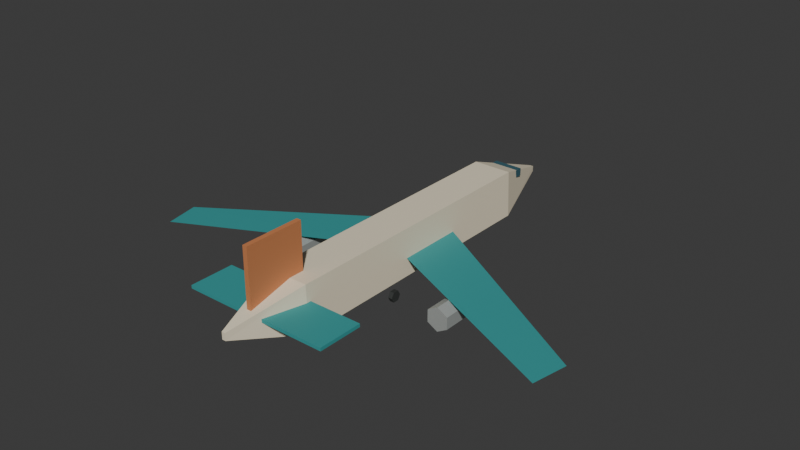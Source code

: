 # Source: plane_far.blend  (saved by Blender 5.2.45; exported with 4.5.12 LTS)
import bpy
from mathutils import Matrix  # noqa: F401  (used for matrix-valued properties, if any)

bpy.ops.wm.read_factory_settings(use_empty=True)
scene = bpy.context.scene
scene.name = 'Scene'

# ---- collections
col_collection = bpy.data.collections.new('Collection'); scene.collection.children.link(col_collection)

# ---- materials (node trees are filled in below, after node groups)
mat_traffic_cream = bpy.data.materials.new('traffic_cream')
mat_traffic_cream.diffuse_color = (0.85, 0.76, 0.57, 1.0)
mat_traffic_teal = bpy.data.materials.new('traffic_teal')
mat_traffic_teal.diffuse_color = (0.035, 0.32, 0.32, 1.0)
mat_traffic_copper = bpy.data.materials.new('traffic_copper')
mat_traffic_copper.diffuse_color = (0.6, 0.22, 0.085, 1.0)
mat_traffic_metal = bpy.data.materials.new('traffic_metal')
mat_traffic_metal.diffuse_color = (0.54, 0.57, 0.55, 1.0)
mat_traffic_glass = bpy.data.materials.new('traffic_glass')
mat_traffic_glass.diffuse_color = (0.035, 0.11, 0.14, 1.0)
mat_traffic_rubber = bpy.data.materials.new('traffic_rubber')
mat_traffic_rubber.diffuse_color = (0.035, 0.039, 0.037, 1.0)

# ---- material node trees
mat_traffic_cream.use_nodes = True; mat_traffic_cream.node_tree.nodes.clear()
_N = mat_traffic_cream.node_tree.nodes; _L = mat_traffic_cream.node_tree.links
n0 = _N.new('ShaderNodeBsdfPrincipled'); n0.name = 'Principled BSDF'; n0.location = (-200, 100)
n0.inputs[0].default_value = (0.85, 0.76, 0.57, 1.0)
n0.inputs[2].default_value = 0.62
n0.inputs[10].default_value = 0.005
n1 = _N.new('ShaderNodeOutputMaterial'); n1.name = 'Material Output'; n1.location = (200, 100)
_L.new(n0.outputs[0], n1.inputs[0])
n1.is_active_output = True
mat_traffic_teal.use_nodes = True; mat_traffic_teal.node_tree.nodes.clear()
_N = mat_traffic_teal.node_tree.nodes; _L = mat_traffic_teal.node_tree.links
n0 = _N.new('ShaderNodeBsdfPrincipled'); n0.name = 'Principled BSDF'; n0.location = (-200, 100)
n0.inputs[0].default_value = (0.035, 0.32, 0.32, 1.0)
n0.inputs[2].default_value = 0.62
n0.inputs[10].default_value = 0.005
n1 = _N.new('ShaderNodeOutputMaterial'); n1.name = 'Material Output'; n1.location = (200, 100)
_L.new(n0.outputs[0], n1.inputs[0])
n1.is_active_output = True
mat_traffic_copper.use_nodes = True; mat_traffic_copper.node_tree.nodes.clear()
_N = mat_traffic_copper.node_tree.nodes; _L = mat_traffic_copper.node_tree.links
n0 = _N.new('ShaderNodeBsdfPrincipled'); n0.name = 'Principled BSDF'; n0.location = (-200, 100)
n0.inputs[0].default_value = (0.6, 0.22, 0.085, 1.0)
n0.inputs[2].default_value = 0.62
n0.inputs[10].default_value = 0.005
n1 = _N.new('ShaderNodeOutputMaterial'); n1.name = 'Material Output'; n1.location = (200, 100)
_L.new(n0.outputs[0], n1.inputs[0])
n1.is_active_output = True
mat_traffic_metal.use_nodes = True; mat_traffic_metal.node_tree.nodes.clear()
_N = mat_traffic_metal.node_tree.nodes; _L = mat_traffic_metal.node_tree.links
n0 = _N.new('ShaderNodeBsdfPrincipled'); n0.name = 'Principled BSDF'; n0.location = (-200, 100)
n0.inputs[0].default_value = (0.54, 0.57, 0.55, 1.0)
n0.inputs[1].default_value = 0.55
n0.inputs[2].default_value = 0.62
n0.inputs[10].default_value = 0.005
n1 = _N.new('ShaderNodeOutputMaterial'); n1.name = 'Material Output'; n1.location = (200, 100)
_L.new(n0.outputs[0], n1.inputs[0])
n1.is_active_output = True
mat_traffic_glass.use_nodes = True; mat_traffic_glass.node_tree.nodes.clear()
_N = mat_traffic_glass.node_tree.nodes; _L = mat_traffic_glass.node_tree.links
n0 = _N.new('ShaderNodeBsdfPrincipled'); n0.name = 'Principled BSDF'; n0.location = (-200, 100)
n0.inputs[0].default_value = (0.035, 0.11, 0.14, 1.0)
n0.inputs[2].default_value = 0.62
n0.inputs[10].default_value = 0.005
n1 = _N.new('ShaderNodeOutputMaterial'); n1.name = 'Material Output'; n1.location = (200, 100)
_L.new(n0.outputs[0], n1.inputs[0])
n1.is_active_output = True
mat_traffic_rubber.use_nodes = True; mat_traffic_rubber.node_tree.nodes.clear()
_N = mat_traffic_rubber.node_tree.nodes; _L = mat_traffic_rubber.node_tree.links
n0 = _N.new('ShaderNodeBsdfPrincipled'); n0.name = 'Principled BSDF'; n0.location = (-200, 100)
n0.inputs[0].default_value = (0.035, 0.039, 0.037, 1.0)
n0.inputs[2].default_value = 0.62
n0.inputs[10].default_value = 0.005
n1 = _N.new('ShaderNodeOutputMaterial'); n1.name = 'Material Output'; n1.location = (200, 100)
_L.new(n0.outputs[0], n1.inputs[0])
n1.is_active_output = True

# ---- world
world_world = bpy.data.worlds.new('World'); scene.world = world_world
world_world.use_nodes = True; world_world.node_tree.nodes.clear()
_N = world_world.node_tree.nodes; _L = world_world.node_tree.links
n0 = _N.new('ShaderNodeOutputWorld'); n0.name = 'World Output'; n0.location = (200, 100)
n1 = _N.new('ShaderNodeBackground'); n1.name = 'Background'; n1.location = (-200, 100)
n1.inputs[0].default_value = (0.05088, 0.05088, 0.05088, 1.0)
_L.new(n1.outputs[0], n0.inputs[0])
n0.is_active_output = True
world_world.color = (0.05088, 0.05088, 0.05088)
world_world.sun_shadow_jitter_overblur = 0.0

# ---- meshes
me_airliner_fuselage = bpy.data.meshes.new('Airliner fuselage')
me_airliner_fuselage.from_pydata([(-0.05, -6.0, 1.1), (0.05, -6.0, 1.1), (0.05, -6.0, 1.3), (-0.05, -6.0, 1.3), (-0.6, -4.0, 0.5), (0.6, -4.0, 0.5), (0.55, -4.0, 1.8), (-0.55, -4.0, 1.8), (-0.6, 3.9, 0.5), (0.6, 3.9, 0.5), (0.55, 3.9, 1.8), (-0.55, 3.9, 1.8), (-0.05, 5.9, 1.0), (0.05, 5.9, 1.0), (0.05, 5.9, 1.15), (-0.05, 5.9, 1.15)], [], [(3, 2, 1, 0), (0, 1, 5, 4), (1, 2, 6, 5), (2, 3, 7, 6), (3, 0, 4, 7), (4, 5, 9, 8), (5, 6, 10, 9), (6, 7, 11, 10), (7, 4, 8, 11), (8, 9, 13, 12), (9, 10, 14, 13), (10, 11, 15, 14), (11, 8, 12, 15), (12, 13, 14, 15)])
me_airliner_fuselage.materials.append(mat_traffic_cream)
me_airliner_fuselage.update()
me_swept_wings = bpy.data.meshes.new('Swept wings')
me_swept_wings.from_pydata([(-0.4, 1.5, 1.0), (-6.0, -1.7, 0.8), (-5.8, -2.7, 0.8), (-0.4, -0.4, 1.0), (0.4, 1.5, 1.0), (6.0, -1.7, 0.8), (5.8, -2.7, 0.8), (0.4, -0.4, 1.0)], [], [(0, 1, 2, 3), (3, 2, 1, 0), (4, 7, 6, 5), (5, 6, 7, 4)])
me_swept_wings.materials.append(mat_traffic_teal)
me_swept_wings.update()
me_cube = bpy.data.meshes.new('Cube')
me_cube.from_pydata([(-2.05, -0.625, -0.045), (-2.05, -0.625, 0.045), (-2.05, 0.625, -0.045), (-2.05, 0.625, 0.045), (2.05, -0.625, -0.045), (2.05, -0.625, 0.045), (2.05, 0.625, -0.045), (2.05, 0.625, 0.045)], [], [(0, 1, 3, 2), (2, 3, 7, 6), (6, 7, 5, 4), (4, 5, 1, 0), (2, 6, 4, 0), (7, 3, 1, 5)])
_uv = me_cube.uv_layers.new(name='UVMap')
_uv.uv.foreach_set('vector', [0.375, 0.0, 0.625, 0.0, 0.625, 0.25, 0.375, 0.25, 0.375, 0.25, 0.625, 0.25, 0.625, 0.5, 0.375, 0.5, 0.375, 0.5, 0.625, 0.5, 0.625, 0.75, 0.375, 0.75, 0.375, 0.75, 0.625, 0.75, 0.625, 1.0, 0.375, 1.0, 0.125, 0.5, 0.375, 0.5, 0.375, 0.75, 0.125, 0.75, 0.625, 0.5, 0.875, 0.5, 0.875, 0.75, 0.625, 0.75])
me_cube.materials.append(mat_traffic_teal)
me_cube.update()
me_cube_001 = bpy.data.meshes.new('Cube.001')
me_cube_001.from_pydata([(-0.065, -0.825, -0.9), (-0.065, -0.825, 0.9), (-0.065, 0.825, -0.9), (-0.065, 0.825, 0.9), (0.065, -0.825, -0.9), (0.065, -0.825, 0.9), (0.065, 0.825, -0.9), (0.065, 0.825, 0.9)], [], [(0, 1, 3, 2), (2, 3, 7, 6), (6, 7, 5, 4), (4, 5, 1, 0), (2, 6, 4, 0), (7, 3, 1, 5)])
_uv = me_cube_001.uv_layers.new(name='UVMap')
_uv.uv.foreach_set('vector', [0.375, 0.0, 0.625, 0.0, 0.625, 0.25, 0.375, 0.25, 0.375, 0.25, 0.625, 0.25, 0.625, 0.5, 0.375, 0.5, 0.375, 0.5, 0.625, 0.5, 0.625, 0.75, 0.375, 0.75, 0.375, 0.75, 0.625, 0.75, 0.625, 1.0, 0.375, 1.0, 0.125, 0.5, 0.375, 0.5, 0.375, 0.75, 0.125, 0.75, 0.625, 0.5, 0.875, 0.5, 0.875, 0.75, 0.625, 0.75])
me_cube_001.materials.append(mat_traffic_copper)
me_cube_001.update()
me_cylinder = bpy.data.meshes.new('Cylinder')
me_cylinder.from_pydata([(0.0, 0.9, 0.33), (0.0, -0.9, 0.33), (0.2858, 0.9, 0.165), (0.2858, -0.9, 0.165), (0.2858, 0.9, -0.165), (0.2858, -0.9, -0.165), (0.0, 0.9, -0.33), (0.0, -0.9, -0.33), (-0.2858, 0.9, -0.165), (-0.2858, -0.9, -0.165), (-0.2858, 0.9, 0.165), (-0.2858, -0.9, 0.165)], [], [(0, 1, 3, 2), (2, 3, 5, 4), (4, 5, 7, 6), (6, 7, 9, 8), (3, 1, 11, 9, 7, 5), (8, 9, 11, 10), (10, 11, 1, 0), (0, 2, 4, 6, 8, 10)])
_uv = me_cylinder.uv_layers.new(name='UVMap')
_uv.uv.foreach_set('vector', [1.0, 0.5, 1.0, 1.0, 0.8333, 1.0, 0.8333, 0.5, 0.8333, 0.5, 0.8333, 1.0, 0.6667, 1.0, 0.6667, 0.5, 0.6667, 0.5, 0.6667, 1.0, 0.5, 1.0, 0.5, 0.5, 0.5, 0.5, 0.5, 1.0, 0.3333, 1.0, 0.3333, 0.5, 0.4578, 0.37, 0.25, 0.49, 0.04215, 0.37, 0.04215, 0.13, 0.25, 0.01, 0.4578, 0.13, 0.3333, 0.5, 0.3333, 1.0, 0.1667, 1.0, 0.1667, 0.5, 0.1667, 0.5, 0.1667, 1.0, -8.941e-08, 1.0, -8.941e-08, 0.5, 0.75, 0.49, 0.9578, 0.37, 0.9578, 0.13, 0.75, 0.01, 0.5422, 0.13, 0.5422, 0.37])
me_cylinder.materials.append(mat_traffic_metal)
me_cylinder.update()
me_cylinder_001 = bpy.data.meshes.new('Cylinder.001')
me_cylinder_001.from_pydata([(0.0, 0.9, 0.33), (0.0, -0.9, 0.33), (0.2858, 0.9, 0.165), (0.2858, -0.9, 0.165), (0.2858, 0.9, -0.165), (0.2858, -0.9, -0.165), (0.0, 0.9, -0.33), (0.0, -0.9, -0.33), (-0.2858, 0.9, -0.165), (-0.2858, -0.9, -0.165), (-0.2858, 0.9, 0.165), (-0.2858, -0.9, 0.165)], [], [(0, 1, 3, 2), (2, 3, 5, 4), (4, 5, 7, 6), (6, 7, 9, 8), (3, 1, 11, 9, 7, 5), (8, 9, 11, 10), (10, 11, 1, 0), (0, 2, 4, 6, 8, 10)])
_uv = me_cylinder_001.uv_layers.new(name='UVMap')
_uv.uv.foreach_set('vector', [1.0, 0.5, 1.0, 1.0, 0.8333, 1.0, 0.8333, 0.5, 0.8333, 0.5, 0.8333, 1.0, 0.6667, 1.0, 0.6667, 0.5, 0.6667, 0.5, 0.6667, 1.0, 0.5, 1.0, 0.5, 0.5, 0.5, 0.5, 0.5, 1.0, 0.3333, 1.0, 0.3333, 0.5, 0.4578, 0.37, 0.25, 0.49, 0.04215, 0.37, 0.04215, 0.13, 0.25, 0.01, 0.4578, 0.13, 0.3333, 0.5, 0.3333, 1.0, 0.1667, 1.0, 0.1667, 0.5, 0.1667, 0.5, 0.1667, 1.0, -8.941e-08, 1.0, -8.941e-08, 0.5, 0.75, 0.49, 0.9578, 0.37, 0.9578, 0.13, 0.75, 0.01, 0.5422, 0.13, 0.5422, 0.37])
me_cylinder_001.materials.append(mat_traffic_metal)
me_cylinder_001.update()
me_cube_002 = bpy.data.meshes.new('Cube.002')
me_cube_002.from_pydata([(-0.41, -0.4, -0.11), (-0.41, -0.4, 0.11), (-0.41, 0.4, -0.11), (-0.41, 0.4, 0.11), (0.41, -0.4, -0.11), (0.41, -0.4, 0.11), (0.41, 0.4, -0.11), (0.41, 0.4, 0.11)], [], [(0, 1, 3, 2), (2, 3, 7, 6), (6, 7, 5, 4), (4, 5, 1, 0), (2, 6, 4, 0), (7, 3, 1, 5)])
_uv = me_cube_002.uv_layers.new(name='UVMap')
_uv.uv.foreach_set('vector', [0.375, 0.0, 0.625, 0.0, 0.625, 0.25, 0.375, 0.25, 0.375, 0.25, 0.625, 0.25, 0.625, 0.5, 0.375, 0.5, 0.375, 0.5, 0.625, 0.5, 0.625, 0.75, 0.375, 0.75, 0.375, 0.75, 0.625, 0.75, 0.625, 1.0, 0.375, 1.0, 0.125, 0.5, 0.375, 0.5, 0.375, 0.75, 0.125, 0.75, 0.625, 0.5, 0.875, 0.5, 0.875, 0.75, 0.625, 0.75])
me_cube_002.materials.append(mat_traffic_glass)
me_cube_002.update()
me_cylinder_002 = bpy.data.meshes.new('Cylinder.002')
me_cylinder_002.from_pydata([(-0.06, 0.16, 2.623e-09), (0.06, 0.16, -2.623e-09), (-0.06, 0.08, -0.1386), (0.06, 0.08, -0.1386), (-0.06, -0.08, -0.1386), (0.06, -0.08, -0.1386), (-0.06, -0.16, 2.623e-09), (0.06, -0.16, -2.623e-09), (-0.06, -0.08, 0.1386), (0.06, -0.08, 0.1386), (-0.06, 0.08, 0.1386), (0.06, 0.08, 0.1386)], [], [(0, 1, 3, 2), (2, 3, 5, 4), (4, 5, 7, 6), (6, 7, 9, 8), (3, 1, 11, 9, 7, 5), (8, 9, 11, 10), (10, 11, 1, 0), (0, 2, 4, 6, 8, 10)])
_uv = me_cylinder_002.uv_layers.new(name='UVMap')
_uv.uv.foreach_set('vector', [1.0, 0.5, 1.0, 1.0, 0.8333, 1.0, 0.8333, 0.5, 0.8333, 0.5, 0.8333, 1.0, 0.6667, 1.0, 0.6667, 0.5, 0.6667, 0.5, 0.6667, 1.0, 0.5, 1.0, 0.5, 0.5, 0.5, 0.5, 0.5, 1.0, 0.3333, 1.0, 0.3333, 0.5, 0.4578, 0.37, 0.25, 0.49, 0.04215, 0.37, 0.04215, 0.13, 0.25, 0.01, 0.4578, 0.13, 0.3333, 0.5, 0.3333, 1.0, 0.1667, 1.0, 0.1667, 0.5, 0.1667, 0.5, 0.1667, 1.0, -8.941e-08, 1.0, -8.941e-08, 0.5, 0.75, 0.49, 0.9578, 0.37, 0.9578, 0.13, 0.75, 0.01, 0.5422, 0.13, 0.5422, 0.37])
me_cylinder_002.materials.append(mat_traffic_rubber)
me_cylinder_002.update()
me_cylinder_003 = bpy.data.meshes.new('Cylinder.003')
me_cylinder_003.from_pydata([(-0.06, 0.16, 2.623e-09), (0.06, 0.16, -2.623e-09), (-0.06, 0.08, -0.1386), (0.06, 0.08, -0.1386), (-0.06, -0.08, -0.1386), (0.06, -0.08, -0.1386), (-0.06, -0.16, 2.623e-09), (0.06, -0.16, -2.623e-09), (-0.06, -0.08, 0.1386), (0.06, -0.08, 0.1386), (-0.06, 0.08, 0.1386), (0.06, 0.08, 0.1386)], [], [(0, 1, 3, 2), (2, 3, 5, 4), (4, 5, 7, 6), (6, 7, 9, 8), (3, 1, 11, 9, 7, 5), (8, 9, 11, 10), (10, 11, 1, 0), (0, 2, 4, 6, 8, 10)])
_uv = me_cylinder_003.uv_layers.new(name='UVMap')
_uv.uv.foreach_set('vector', [1.0, 0.5, 1.0, 1.0, 0.8333, 1.0, 0.8333, 0.5, 0.8333, 0.5, 0.8333, 1.0, 0.6667, 1.0, 0.6667, 0.5, 0.6667, 0.5, 0.6667, 1.0, 0.5, 1.0, 0.5, 0.5, 0.5, 0.5, 0.5, 1.0, 0.3333, 1.0, 0.3333, 0.5, 0.4578, 0.37, 0.25, 0.49, 0.04215, 0.37, 0.04215, 0.13, 0.25, 0.01, 0.4578, 0.13, 0.3333, 0.5, 0.3333, 1.0, 0.1667, 1.0, 0.1667, 0.5, 0.1667, 0.5, 0.1667, 1.0, -8.941e-08, 1.0, -8.941e-08, 0.5, 0.75, 0.49, 0.9578, 0.37, 0.9578, 0.13, 0.75, 0.01, 0.5422, 0.13, 0.5422, 0.37])
me_cylinder_003.materials.append(mat_traffic_rubber)
me_cylinder_003.update()
me_cylinder_004 = bpy.data.meshes.new('Cylinder.004')
me_cylinder_004.from_pydata([(-0.06, 0.16, 2.623e-09), (0.06, 0.16, -2.623e-09), (-0.06, 0.08, -0.1386), (0.06, 0.08, -0.1386), (-0.06, -0.08, -0.1386), (0.06, -0.08, -0.1386), (-0.06, -0.16, 2.623e-09), (0.06, -0.16, -2.623e-09), (-0.06, -0.08, 0.1386), (0.06, -0.08, 0.1386), (-0.06, 0.08, 0.1386), (0.06, 0.08, 0.1386)], [], [(0, 1, 3, 2), (2, 3, 5, 4), (4, 5, 7, 6), (6, 7, 9, 8), (3, 1, 11, 9, 7, 5), (8, 9, 11, 10), (10, 11, 1, 0), (0, 2, 4, 6, 8, 10)])
_uv = me_cylinder_004.uv_layers.new(name='UVMap')
_uv.uv.foreach_set('vector', [1.0, 0.5, 1.0, 1.0, 0.8333, 1.0, 0.8333, 0.5, 0.8333, 0.5, 0.8333, 1.0, 0.6667, 1.0, 0.6667, 0.5, 0.6667, 0.5, 0.6667, 1.0, 0.5, 1.0, 0.5, 0.5, 0.5, 0.5, 0.5, 1.0, 0.3333, 1.0, 0.3333, 0.5, 0.4578, 0.37, 0.25, 0.49, 0.04215, 0.37, 0.04215, 0.13, 0.25, 0.01, 0.4578, 0.13, 0.3333, 0.5, 0.3333, 1.0, 0.1667, 1.0, 0.1667, 0.5, 0.1667, 0.5, 0.1667, 1.0, -8.941e-08, 1.0, -8.941e-08, 0.5, 0.75, 0.49, 0.9578, 0.37, 0.9578, 0.13, 0.75, 0.01, 0.5422, 0.13, 0.5422, 0.37])
me_cylinder_004.materials.append(mat_traffic_rubber)
me_cylinder_004.update()

# ---- objects
ob_airliner_fuselage = bpy.data.objects.new('Airliner fuselage', me_airliner_fuselage)
ob_swept_wings = bpy.data.objects.new('Swept wings', me_swept_wings)
ob_tailplane = bpy.data.objects.new('Tailplane', me_cube)
ob_vertical_tail = bpy.data.objects.new('Vertical tail', me_cube_001)
ob_jet_engine = bpy.data.objects.new('Jet engine', me_cylinder)
ob_jet_engine_001 = bpy.data.objects.new('Jet engine.001', me_cylinder_001)
ob_flight_deck_glass = bpy.data.objects.new('Flight deck glass', me_cube_002)
ob_landing_wheel = bpy.data.objects.new('Landing wheel', me_cylinder_002)
ob_landing_wheel_001 = bpy.data.objects.new('Landing wheel.001', me_cylinder_003)
ob_landing_wheel_002 = bpy.data.objects.new('Landing wheel.002', me_cylinder_004)

# ---- transforms, parenting, visibility, modifiers, constraints
ob_airliner_fuselage.location = (0.0, 0.0, 0.0)
ob_swept_wings.location = (0.0, 0.0, 0.0)
ob_tailplane.location = (0.0, -4.5, 1.28)
ob_vertical_tail.location = (0.0, -4.4, 2.2)
ob_jet_engine.location = (-2.5, -0.8, 0.56)
ob_jet_engine_001.location = (2.5, -0.8, 0.56)
ob_flight_deck_glass.location = (0.0, 4.3, 1.49)
ob_landing_wheel.location = (-0.6, -1.0, 0.16)
ob_landing_wheel_001.location = (0.6, -1.0, 0.16)
ob_landing_wheel_002.location = (0.0, 3.0, 0.16)

# ---- collection membership
col_collection.objects.link(ob_airliner_fuselage)
col_collection.objects.link(ob_swept_wings)
col_collection.objects.link(ob_tailplane)
col_collection.objects.link(ob_vertical_tail)
col_collection.objects.link(ob_jet_engine)
col_collection.objects.link(ob_jet_engine_001)
col_collection.objects.link(ob_flight_deck_glass)
col_collection.objects.link(ob_landing_wheel)
col_collection.objects.link(ob_landing_wheel_001)
col_collection.objects.link(ob_landing_wheel_002)

# ---- scene / render settings (as saved in the file)
scene.frame_start = 1; scene.frame_end = 250; scene.frame_set(1)
scene.render.engine = 'BLENDER_EEVEE_NEXT'
scene.render.bake_bias = 0.0
scene.render.bake_samples = 0
scene.render.compositor_device = 'GPU'
scene.eevee.use_volume_custom_range = False
scene.eevee.fast_gi_thickness_near = 0.1
scene.eevee.fast_gi_thickness_far = 0.0
scene.eevee.ray_tracing_options.screen_trace_thickness = 0.1
bpy.context.view_layer.update()

# ---- added for rendering (the .blend has no active camera and no usable light): camera, sun
cam_auto = bpy.data.cameras.new('AutoCamera')
cam_auto.lens = 50.0
cam_auto.sensor_width = 36.0
cam_auto.clip_end = 1000.0
ob_auto_camera = bpy.data.objects.new('AutoCamera', cam_auto)
scene.collection.objects.link(ob_auto_camera)
ob_auto_camera.location = (15.8936, -19.1223, 14.2756)
ob_auto_camera.rotation_euler = (1.09748, -7.21219e-08, 0.694738)
scene.camera = ob_auto_camera
light_auto_sun = bpy.data.lights.new('AutoSun', 'SUN')
light_auto_sun.energy = 3.0
light_auto_sun.angle = 0.0523599
ob_auto_sun = bpy.data.objects.new('AutoSun', light_auto_sun)
scene.collection.objects.link(ob_auto_sun)
ob_auto_sun.rotation_euler = (0.872665, 0.174533, 0.523599)
bpy.context.view_layer.update()

